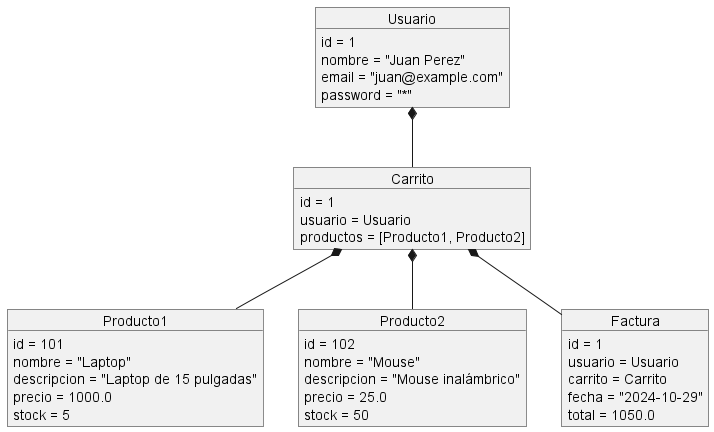

The diagram above was rendered by PlantUML. Its source (embedded in the PNG):
@startuml
object Usuario {
  id = 1
  nombre = "Juan Perez"
  email = "juan@example.com"
  password = "*"
}

object Producto1 {
  id = 101
  nombre = "Laptop"
  descripcion = "Laptop de 15 pulgadas"
  precio = 1000.0
  stock = 5
}

object Producto2 {
  id = 102
  nombre = "Mouse"
  descripcion = "Mouse inalámbrico"
  precio = 25.0
  stock = 50
}

object Carrito {
  id = 1
  usuario = Usuario
  productos = [Producto1, Producto2]
}

object Factura {
  id = 1
  usuario = Usuario
  carrito = Carrito
  fecha = "2024-10-29"
  total = 1050.0
}

Usuario *-- Carrito
Carrito *-- Producto1
Carrito *-- Producto2
Carrito *-- Factura
@enduml